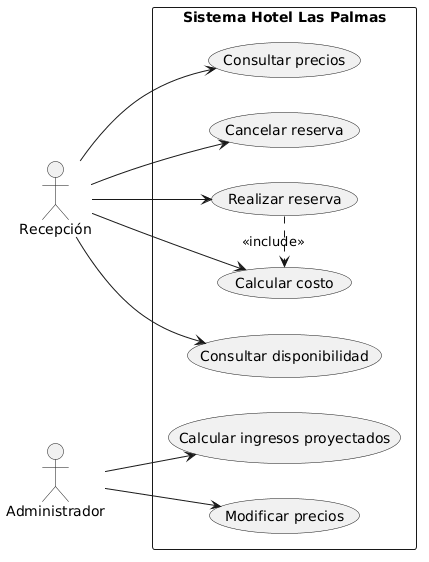

The diagram above was rendered by PlantUML. Its source (embedded in the PNG):
@startuml
left to right direction
skinparam packageStyle rectangle

actor "Recepción" as recepcion
actor "Administrador" as admin

rectangle "Sistema Hotel Las Palmas" {
  usecase "Consultar disponibilidad" as UC1
  usecase "Consultar precios" as UC2
  usecase "Calcular costo" as UC3
  usecase "Realizar reserva" as UC4
  usecase "Cancelar reserva" as UC5
  usecase "Modificar precios" as UC6
  usecase "Calcular ingresos proyectados" as UC7

}

recepcion --> UC1
recepcion --> UC2
recepcion --> UC3
recepcion --> UC4
recepcion --> UC5

admin --> UC6
admin --> UC7

UC4 .> UC3 : <<include>>
@enduml